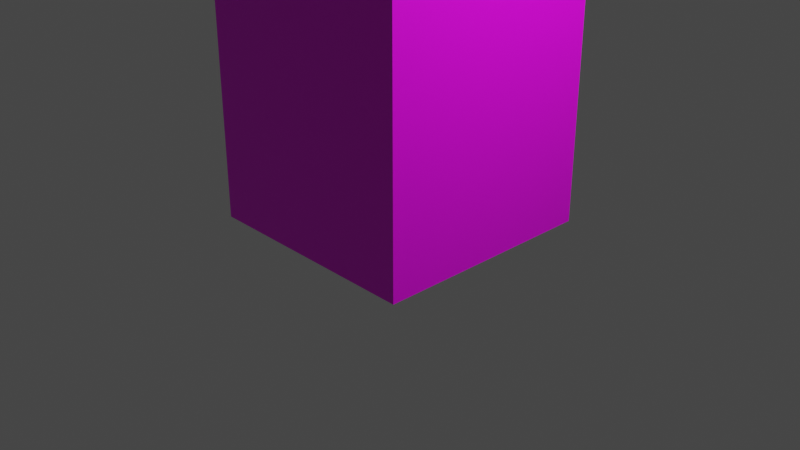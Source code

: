 # Source: Pillar2.blend  (saved by Blender 2.93.21; exported with 4.5.12 LTS)
import bpy
from mathutils import Matrix  # noqa: F401  (used for matrix-valued properties, if any)

bpy.ops.wm.read_factory_settings(use_empty=True)
scene = bpy.context.scene
scene.name = 'Scene'

# ---- collections
col_collection = bpy.data.collections.new('Collection'); scene.collection.children.link(col_collection)

# ---- images (referenced by path relative to the original .blend; pixels are not part of the script)
import os
ASSET_DIR = os.environ.get("B2B_ASSET_DIR", "")  # directory of the original .blend (textures are referenced by path, not embedded)
HERE = os.path.dirname(os.path.abspath(__file__))  # packed textures are extracted next to this script under _unpacked/

def load_image(name, relpath, width, height, colorspace="sRGB"):
    """Load a texture the original file referenced (path relative to the .blend, or extracted next to this script)."""
    p = next((c for c in (os.path.join(HERE, relpath), os.path.join(ASSET_DIR, relpath)) if relpath and os.path.exists(c)), "")
    if p:
        img = bpy.data.images.load(p, check_existing=True)
        img.name = name
    else:  # same state as the original file: an image datablock whose file is absent (Cycles renders it pink)
        img = bpy.data.images.new(name, width, height)
        img.source = "FILE"
        img.filepath = "//" + (relpath or name)
    img.colorspace_settings.name = colorspace
    return img
img_villagewall_albedo_png = load_image('VillageWall_Albedo.png', 'TexturesVille_/VillageWall_Albedo.png', 1024, 1024, 'sRGB')

# ---- materials (node trees are filled in below, after node groups)
mat_stone = bpy.data.materials.new('Stone')
mat_stone.alpha_threshold = 0.0
mat_stone.use_transparent_shadow = False
mat_stone.preview_render_type = 'FLAT'
mat_stone.line_color = (0.0, 0.0, 0.0, 1.0)

# ---- material node trees
mat_stone.use_nodes = True; mat_stone.node_tree.nodes.clear()
_N = mat_stone.node_tree.nodes; _L = mat_stone.node_tree.links
n0 = _N.new('ShaderNodeOutputMaterial'); n0.name = 'Material Output'; n0.location = (300, 300)
n1 = _N.new('ShaderNodeBsdfPrincipled'); n1.name = 'Principled BSDF'; n1.location = (10, 300)
n1.distribution = 'GGX'
n1.subsurface_method = 'BURLEY'
n1.inputs[2].default_value = 0.4
n1.inputs[3].default_value = 1.45
n1.inputs[27].default_value = (0.0, 0.0, 0.0, 1.0)
n1.inputs[28].default_value = 1.0
n2 = _N.new('ShaderNodeTexImage'); n2.name = 'Image Texture'; n2.location = (-280, 280)
n2.image = img_villagewall_albedo_png
_L.new(n1.outputs[0], n0.inputs[0])
_L.new(n2.outputs[0], n1.inputs[0])
n0.is_active_output = True

# ---- world
world_world = bpy.data.worlds.new('World'); scene.world = world_world
world_world.use_nodes = True; world_world.node_tree.nodes.clear()
_N = world_world.node_tree.nodes; _L = world_world.node_tree.links
n0 = _N.new('ShaderNodeOutputWorld'); n0.name = 'World Output'; n0.location = (300, 300)
n1 = _N.new('ShaderNodeBackground'); n1.name = 'Background'; n1.location = (10, 300)
n1.inputs[0].default_value = (0.05088, 0.05088, 0.05088, 1.0)
_L.new(n1.outputs[0], n0.inputs[0])
n0.is_active_output = True
world_world.color = (0.05088, 0.05088, 0.05088)
world_world.use_sun_shadow = False
world_world.sun_shadow_jitter_overblur = 0.0

# ---- cameras
cam_camera = bpy.data.cameras.new('Camera')
cam_camera.clip_end = 100.0
cam_camera.ortho_scale = 7.314

# ---- lights
light_light = bpy.data.lights.new('Light', 'POINT')
light_light.transmission_factor = 0.0
light_light.energy = 1000.0
light_light.shadow_soft_size = 0.1
light_light.shadow_maximum_resolution = 0.006
light_light.use_absolute_resolution = True

# ---- meshes
me_cube_005 = bpy.data.meshes.new('Cube.005')
me_cube_005.from_pydata([(-1.21, -1.21, -1.5), (-1.21, -1.21, 1.5), (-1.21, 1.21, -1.5), (-1.21, 1.21, 1.5), (1.21, -1.21, -1.5), (1.21, -1.21, 1.5), (1.21, 1.21, -1.5), (1.21, 1.21, 1.5), (-1.21, 4.524e-09, -1.5), (-1.21, -1.21, 0.0), (-1.21, 1.21, 0.0), (0.0, 1.21, -1.5), (1.21, 1.21, 0.0), (1.21, 4.524e-09, -1.5), (1.21, -1.21, 0.0), (0.0, -1.21, -1.5), (0.0, 4.524e-09, -1.5), (0.0, -1.21, 0.0), (1.21, 4.524e-09, 0.0), (0.0, 1.21, 0.0), (-1.21, 4.524e-09, 0.0), (-1.21, -0.4793, 1.5), (-1.21, 0.4793, 1.5), (-1.21, 4.524e-09, 0.9059), (-0.4793, 1.21, 1.5), (0.4793, 1.21, 1.5), (0.0, 1.21, 0.9059), (1.21, 0.4793, 1.5), (1.21, -0.4793, 1.5), (1.21, 4.524e-09, 0.9059), (0.4793, -1.21, 1.5), (-0.4793, -1.21, 1.5), (0.0, -1.21, 0.9059), (-1.091, -1.077, 2.174), (1.083, -1.077, 2.174), (1.083, 1.097, 2.174), (-1.091, 1.097, 2.174), (1.083, 1.097, 4.0), (-1.091, 1.097, 4.0), (1.083, -1.077, 4.0), (-1.091, -1.077, 4.0), (0.9901, 0.9901, 5.508), (-0.9901, 0.9901, 5.508), (0.9901, -0.9901, 5.508), (-0.9901, -0.9901, 5.508), (1.083, -2.522, 4.512), (-0.9901, -2.508, 4.512), (0.9901, -2.508, 5.508), (-0.9901, -2.508, 5.508), (0.9901, 2.513, 4.512), (-0.9901, 2.513, 4.512), (0.9901, 2.513, 5.508), (-0.9901, 2.513, 5.508), (-2.474, 0.9901, 4.512), (-2.474, -0.9901, 4.512), (-2.474, 0.9901, 5.508), (-2.474, -0.9901, 5.508), (-2.474, -2.508, 4.512), (-2.474, -2.508, 5.508), (-2.474, 2.513, 4.512), (-2.474, 2.513, 5.508), (2.493, 0.9901, 4.512), (2.493, -0.9901, 4.512), (2.493, 0.9901, 5.508), (2.493, -0.9901, 5.508), (2.493, -2.508, 4.512), (2.493, -2.508, 5.508), (2.493, 2.513, 4.512), (2.493, 2.513, 5.508), (1.965, 1.979, 4.512), (1.628, 1.641, 4.475), (1.342, 1.355, 4.371), (1.15, 1.164, 4.214), (-1.973, 1.979, 4.512), (-1.158, 1.164, 4.214), (-1.349, 1.355, 4.371), (-1.635, 1.641, 4.475), (1.965, -1.959, 4.512), (1.15, -1.144, 4.214), (1.342, -1.336, 4.371), (1.628, -1.622, 4.475), (-1.973, -1.959, 4.512), (-1.635, -1.622, 4.475), (-1.349, -1.336, 4.371), (-1.158, -1.144, 4.214)], [], [(32, 31, 1, 9, 17), (32, 17, 14, 5, 30), (16, 13, 4, 15), (29, 18, 12, 7, 27), (19, 10, 3, 24, 26), (20, 9, 1, 21, 23), (8, 16, 15, 0), (2, 11, 16, 8), (11, 6, 13, 16), (15, 17, 9, 0), (4, 14, 17, 15), (13, 18, 14, 4), (6, 12, 18, 13), (29, 28, 5, 14, 18), (11, 19, 12, 6), (2, 10, 19, 11), (7, 12, 19, 26, 25), (8, 20, 10, 2), (0, 9, 20, 8), (3, 10, 20, 23, 22), (21, 22, 23), (24, 25, 26), (27, 28, 29), (30, 31, 32), (3, 1, 33, 36), (35, 36, 38, 37), (7, 3, 36, 35), (1, 5, 34, 33), (5, 7, 35, 34), (40, 33, 34, 39), (39, 34, 35, 37), (36, 33, 40, 38), (50, 73, 53, 59), (73, 81, 54, 53), (77, 69, 61, 62), (45, 77, 62, 65), (44, 43, 41, 42), (43, 44, 48, 47), (81, 77, 45, 46), (48, 44, 56, 58), (46, 45, 47, 48), (81, 46, 57, 54), (44, 42, 55, 56), (49, 50, 52, 51), (42, 41, 51, 52), (69, 49, 67, 61), (53, 54, 56, 55), (53, 55, 60, 59), (56, 54, 57, 58), (52, 50, 59, 60), (46, 48, 58, 57), (42, 52, 60, 55), (62, 61, 63, 64), (62, 64, 66, 65), (63, 61, 67, 68), (47, 45, 65, 66), (41, 43, 64, 63), (43, 47, 66, 64), (51, 41, 63, 68), (49, 51, 68, 67), (77, 81, 82, 80), (80, 82, 83, 79), (79, 83, 84, 78), (78, 84, 40, 39), (37, 38, 74, 72), (72, 74, 75, 71), (71, 75, 76, 70), (70, 76, 73, 69), (69, 77, 80, 70), (70, 80, 79, 71), (71, 79, 78, 72), (72, 78, 39, 37), (38, 40, 84, 74), (74, 84, 83, 75), (75, 83, 82, 76), (76, 82, 81, 73), (69, 73, 50, 49)])
_uv = me_cube_005.uv_layers.new(name='UVMap')
_uv.uv.foreach_set('vector', [-2.307, -0.9425, -2.525, -0.7272, -2.857, -0.7272, -2.857, -1.271, -2.307, -1.271, -2.307, -0.9425, -2.307, -1.271, -1.756, -1.271, -1.756, -0.7272, -2.089, -0.7272, -0.04811, -1.288, -0.04808, -1.838, 0.5022, -1.838, 0.5021, -1.287, -3.429, -0.9419, -3.429, -1.27, -2.879, -1.27, -2.879, -0.7266, -3.211, -0.7266, -1.171, -1.277, -0.6205, -1.277, -0.6205, -0.7333, -0.9529, -0.7334, -1.171, -0.9487, -4.578, -1.274, -4.028, -1.274, -4.028, -0.7303, -4.36, -0.7303, -4.578, -0.9456, -0.04814, -0.7373, -0.04811, -1.288, 0.5021, -1.287, 0.5021, -0.7372, -0.5984, -0.7373, -0.5984, -1.288, -0.04811, -1.288, -0.04814, -0.7373, -0.5984, -1.288, -0.5983, -1.838, -0.04808, -1.838, -0.04811, -1.288, -2.307, -1.814, -2.307, -1.271, -2.857, -1.271, -2.857, -1.814, -1.756, -1.814, -1.756, -1.271, -2.307, -1.271, -2.307, -1.814, -3.429, -1.814, -3.429, -1.27, -3.98, -1.27, -3.98, -1.814, -2.879, -1.814, -2.879, -1.27, -3.429, -1.27, -3.429, -1.814, -3.429, -0.9419, -3.647, -0.7266, -3.98, -0.7267, -3.98, -1.27, -3.429, -1.27, -1.171, -1.821, -1.171, -1.277, -1.721, -1.277, -1.721, -1.821, -0.6205, -1.821, -0.6205, -1.277, -1.171, -1.277, -1.171, -1.821, -1.721, -0.7334, -1.721, -1.277, -1.171, -1.277, -1.171, -0.9487, -1.389, -0.7334, -4.578, -1.818, -4.578, -1.274, -5.128, -1.274, -5.128, -1.818, -4.028, -1.818, -4.028, -1.274, -4.578, -1.274, -4.578, -1.818, -5.128, -0.7304, -5.128, -1.274, -4.578, -1.274, -4.578, -0.9456, -4.796, -0.7304, -4.36, -0.7303, -4.796, -0.7304, -4.578, -0.9456, -0.9529, -0.7334, -1.389, -0.7334, -1.171, -0.9487, -3.211, -0.7266, -3.647, -0.7266, -3.429, -0.9419, -2.089, -0.7272, -2.525, -0.7272, -2.307, -0.9425, -3.213, -0.2563, -2.112, -0.2562, -2.304, 0.1098, -3.022, 0.1098, -1.869, 0.1141, -1.151, 0.1141, -1.151, 0.6574, -1.869, 0.6574, -2.06, -0.252, -0.9594, -0.252, -1.151, 0.1141, -1.869, 0.1141, -4.394, -0.2653, -3.294, -0.2652, -3.485, 0.1009, -4.203, 0.1008, -0.8562, -0.2503, 0.2443, -0.2502, 0.05288, 0.1158, -0.6649, 0.1158, -4.203, 0.6442, -4.203, 0.1008, -3.485, 0.1009, -3.485, 0.6442, -0.6649, 0.6591, -0.6649, 0.1158, 0.05288, 0.1158, 0.05285, 0.6592, -3.022, 0.1098, -2.304, 0.1098, -2.304, 0.6532, -3.022, 0.6531, 2.511, -1.738, 2.25, -2.029, 1.959, -2.276, 2.511, -2.276, 2.25, -2.029, 0.9495, -2.029, 1.241, -2.276, 1.959, -2.276, 0.9494, -0.7291, 2.25, -0.729, 1.958, -0.4754, 1.241, -0.4755, 0.6906, -1.02, 0.9494, -0.7291, 1.241, -0.4755, 0.6906, -0.4755, 1.241, 0.7872, 1.241, 0.06946, 1.958, 0.0695, 1.958, 0.7873, 1.241, 0.06946, 1.241, 0.7872, 0.6905, 0.7872, 0.6906, 0.06943, 0.9495, -2.029, 0.9494, -0.7291, 0.6906, -1.02, 0.6907, -1.738, 0.6905, 0.7872, 1.241, 0.7872, 1.241, 1.325, 0.6905, 1.325, -0.8867, 1.292, -0.1689, 1.292, -0.169, 1.653, -0.8867, 1.653, 0.9495, -2.029, 0.6907, -1.738, 0.6907, -2.276, 1.241, -2.276, 1.241, 0.7872, 1.958, 0.7873, 1.958, 1.325, 1.241, 1.325, 0.9401, 1.619, 1.658, 1.619, 1.658, 1.98, 0.9401, 1.98, 1.958, 0.7873, 1.958, 0.0695, 2.51, 0.06952, 2.51, 0.7873, 2.25, -0.729, 2.511, -1.02, 2.51, -0.4754, 1.958, -0.4754, 0.9472, 1.98, 1.665, 1.98, 1.665, 2.341, 0.9472, 2.341, 0.9472, 1.98, 0.9472, 2.341, 0.3951, 2.341, 0.3952, 1.98, 1.665, 2.341, 1.665, 1.98, 2.215, 1.98, 2.215, 2.341, 1.658, 1.98, 1.658, 1.619, 2.196, 1.619, 2.196, 1.98, -0.8867, 1.292, -0.8867, 1.653, -1.425, 1.653, -1.425, 1.292, 1.958, 0.7873, 2.51, 0.7873, 2.51, 1.325, 1.958, 1.325, -0.8747, 1.653, -0.1569, 1.653, -0.1569, 2.014, -0.8747, 2.014, -0.8747, 1.653, -0.8747, 2.014, -1.425, 2.014, -1.425, 1.653, -0.1569, 2.014, -0.1569, 1.653, 0.3952, 1.653, 0.3952, 2.014, -0.169, 1.653, -0.1689, 1.292, 0.376, 1.293, 0.376, 1.653, 1.958, 0.0695, 1.241, 0.06946, 1.241, -0.4755, 1.958, -0.4754, 1.241, 0.06946, 0.6906, 0.06943, 0.6906, -0.4755, 1.241, -0.4755, 2.51, 0.06952, 1.958, 0.0695, 1.958, -0.4754, 2.51, -0.4754, 0.9401, 1.619, 0.9401, 1.98, 0.3952, 1.98, 0.3952, 1.619, 0.9494, -0.7291, 0.9495, -2.029, 1.061, -1.918, 1.061, -0.8406, 1.061, -0.8406, 1.061, -1.918, 1.155, -1.823, 1.155, -0.9351, 1.155, -0.9351, 1.155, -1.823, 1.219, -1.76, 1.219, -0.9982, -3.463, 0.7215, -4.225, 0.7215, -4.203, 0.6442, -3.485, 0.6442, -1.869, 0.6574, -1.151, 0.6574, -1.129, 0.7347, -1.891, 0.7347, 1.981, -0.9982, 1.981, -1.76, 2.044, -1.823, 2.044, -0.935, 2.044, -0.935, 2.044, -1.823, 2.138, -1.918, 2.138, -0.8405, 2.138, -0.8405, 2.138, -1.918, 2.25, -2.029, 2.25, -0.729, 2.25, -0.729, 0.9494, -0.7291, 1.061, -0.8406, 2.138, -0.8405, 2.138, -0.8405, 1.061, -0.8406, 1.155, -0.9351, 2.044, -0.935, 2.044, -0.935, 1.155, -0.9351, 1.219, -0.9982, 1.981, -0.9982, 0.07502, 0.7365, -0.6871, 0.7364, -0.6649, 0.6591, 0.05285, 0.6592, -3.022, 0.6531, -2.304, 0.6532, -2.282, 0.7305, -3.044, 0.7304, 1.981, -1.76, 1.219, -1.76, 1.155, -1.823, 2.044, -1.823, 2.044, -1.823, 1.155, -1.823, 1.061, -1.918, 2.138, -1.918, 2.138, -1.918, 1.061, -1.918, 0.9495, -2.029, 2.25, -2.029, 2.25, -0.729, 2.25, -2.029, 2.511, -1.738, 2.511, -1.02])
me_cube_005.materials.append(mat_stone)
me_cube_005.use_remesh_fix_poles = True
me_cube_005.use_remesh_preserve_attributes = False
me_cube_005.update()

# ---- objects
ob_light = bpy.data.objects.new('Light', light_light)
ob_camera = bpy.data.objects.new('Camera', cam_camera)
ob_cube_002 = bpy.data.objects.new('Cube.002', me_cube_005)

# ---- transforms, parenting, visibility, modifiers, constraints
ob_light.location = (4.076, 1.005, 5.904)
ob_light.rotation_euler = (0.6503, 0.05522, 1.866)
ob_light.lock_rotations_4d = False
ob_light.empty_display_type = 'ARROWS'
ob_light.color = (0.0, 0.0, 0.0, 0.0)
ob_light.lineart.crease_threshold = 0.0
ob_camera.location = (7.359, -6.926, 4.958)
ob_camera.rotation_euler = (1.109, 0.0, 0.8149)
ob_camera.lock_rotations_4d = False
ob_camera.empty_display_type = 'ARROWS'
ob_camera.color = (0.0, 0.0, 0.0, 0.0)
ob_camera.display_type = 'WIRE'
ob_camera.lineart.crease_threshold = 0.0
ob_cube_002.location = (0.0, 0.0, 1.5)

# ---- collection membership
col_collection.objects.link(ob_light)
col_collection.objects.link(ob_camera)
col_collection.objects.link(ob_cube_002)

# ---- scene / render settings (as saved in the file)
scene.camera = ob_camera
scene.frame_start = 1; scene.frame_end = 250; scene.frame_set(1)
scene.render.engine = 'BLENDER_EEVEE_NEXT'
scene.cycles.use_denoising = False
scene.cycles.samples = 128
scene.cycles.sampling_pattern = 'TABULATED_SOBOL'
scene.cycles.use_adaptive_sampling = False
scene.cycles.use_light_tree = False
scene.view_settings.view_transform = 'Filmic'
bpy.context.view_layer.update()
